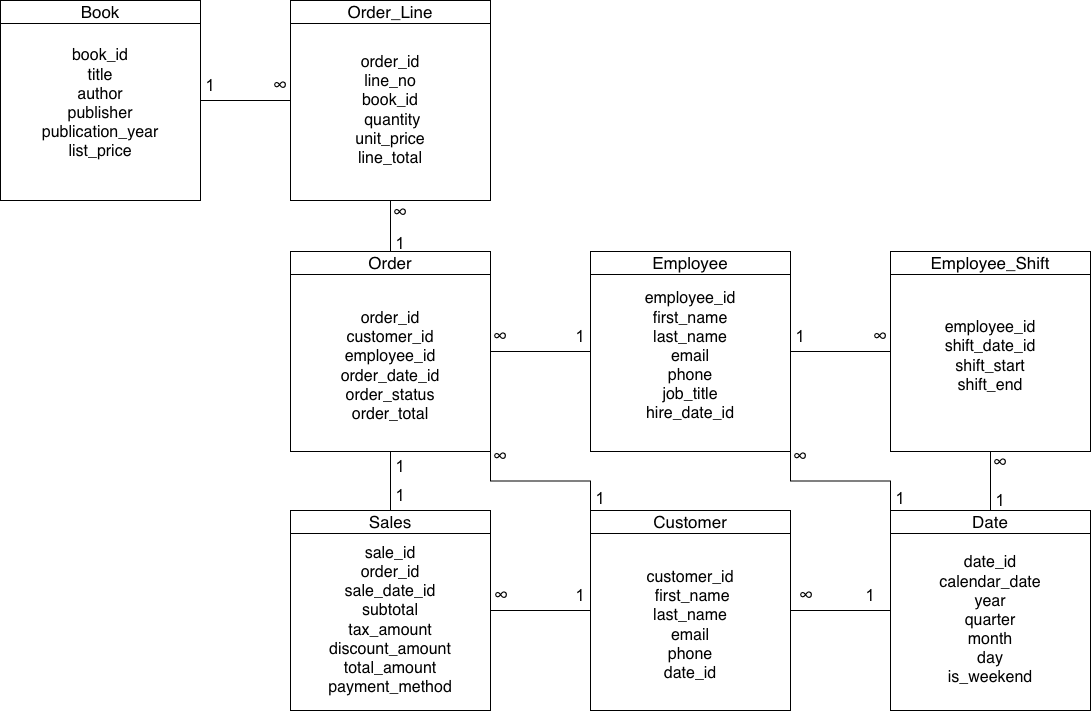

The diagram above was exported from draw.io. Its source (the exported page's mxGraphModel, read from the mxfile embedded in the PNG):
<mxGraphModel dx="1273" dy="741" grid="1" gridSize="10" guides="1" tooltips="1" connect="1" arrows="1" fold="1" page="1" pageScale="1" pageWidth="850" pageHeight="1100" math="0" shadow="0">
  <root>
    <mxCell id="0" />
    <mxCell id="1" parent="0" />
    <mxCell id="7gLQfVHKigdKUX3a8mxs-38" style="edgeStyle=orthogonalEdgeStyle;rounded=0;orthogonalLoop=1;jettySize=auto;html=1;exitX=1;exitY=0.5;exitDx=0;exitDy=0;entryX=0;entryY=0.5;entryDx=0;entryDy=0;endArrow=none;endFill=0;" edge="1" parent="1" source="7gLQfVHKigdKUX3a8mxs-3" target="7gLQfVHKigdKUX3a8mxs-13">
      <mxGeometry relative="1" as="geometry" />
    </mxCell>
    <mxCell id="7gLQfVHKigdKUX3a8mxs-42" style="edgeStyle=orthogonalEdgeStyle;rounded=0;orthogonalLoop=1;jettySize=auto;html=1;exitX=1;exitY=1;exitDx=0;exitDy=0;entryX=0;entryY=0;entryDx=0;entryDy=0;endArrow=none;endFill=0;" edge="1" parent="1" source="7gLQfVHKigdKUX3a8mxs-3" target="7gLQfVHKigdKUX3a8mxs-11">
      <mxGeometry relative="1" as="geometry" />
    </mxCell>
    <mxCell id="7gLQfVHKigdKUX3a8mxs-3" value="&lt;span style=&quot;font-size: 17px; font-weight: 400;&quot;&gt;Order&lt;/span&gt;" style="swimlane;whiteSpace=wrap;html=1;" vertex="1" parent="1">
      <mxGeometry x="470" y="320" width="200" height="200" as="geometry" />
    </mxCell>
    <mxCell id="7gLQfVHKigdKUX3a8mxs-41" style="edgeStyle=orthogonalEdgeStyle;rounded=0;orthogonalLoop=1;jettySize=auto;html=1;exitX=1;exitY=0.5;exitDx=0;exitDy=0;entryX=0;entryY=0.5;entryDx=0;entryDy=0;endArrow=none;endFill=0;" edge="1" parent="1" source="7gLQfVHKigdKUX3a8mxs-11" target="7gLQfVHKigdKUX3a8mxs-24">
      <mxGeometry relative="1" as="geometry" />
    </mxCell>
    <mxCell id="7gLQfVHKigdKUX3a8mxs-11" value="&lt;span style=&quot;font-weight: 400;&quot;&gt;Customer&lt;/span&gt;" style="swimlane;whiteSpace=wrap;html=1;fontSize=17;" vertex="1" parent="1">
      <mxGeometry x="770" y="579" width="200" height="200" as="geometry" />
    </mxCell>
    <mxCell id="7gLQfVHKigdKUX3a8mxs-16" value="customer_id&lt;div&gt;&amp;nbsp;first_name&lt;/div&gt;&lt;div&gt;last_name&lt;/div&gt;&lt;div&gt;email&lt;/div&gt;&lt;div&gt;phone&lt;/div&gt;&lt;div&gt;date_id&lt;/div&gt;" style="text;html=1;whiteSpace=wrap;strokeColor=none;fillColor=none;align=center;verticalAlign=middle;rounded=0;fontSize=16;" vertex="1" parent="7gLQfVHKigdKUX3a8mxs-11">
      <mxGeometry x="35" y="50" width="130" height="130" as="geometry" />
    </mxCell>
    <mxCell id="7gLQfVHKigdKUX3a8mxs-50" style="edgeStyle=orthogonalEdgeStyle;rounded=0;orthogonalLoop=1;jettySize=auto;html=1;exitX=1;exitY=0.5;exitDx=0;exitDy=0;entryX=0;entryY=0.5;entryDx=0;entryDy=0;endArrow=none;endFill=0;" edge="1" parent="1" source="7gLQfVHKigdKUX3a8mxs-13" target="7gLQfVHKigdKUX3a8mxs-47">
      <mxGeometry relative="1" as="geometry" />
    </mxCell>
    <mxCell id="7gLQfVHKigdKUX3a8mxs-69" style="edgeStyle=orthogonalEdgeStyle;rounded=0;orthogonalLoop=1;jettySize=auto;html=1;exitX=1;exitY=1;exitDx=0;exitDy=0;entryX=0;entryY=0;entryDx=0;entryDy=0;endArrow=none;endFill=0;" edge="1" parent="1" source="7gLQfVHKigdKUX3a8mxs-13" target="7gLQfVHKigdKUX3a8mxs-24">
      <mxGeometry relative="1" as="geometry" />
    </mxCell>
    <mxCell id="7gLQfVHKigdKUX3a8mxs-13" value="&lt;span style=&quot;font-weight: 400;&quot;&gt;Employee&lt;/span&gt;" style="swimlane;whiteSpace=wrap;html=1;fontSize=17;" vertex="1" parent="1">
      <mxGeometry x="770" y="320" width="200" height="200" as="geometry" />
    </mxCell>
    <mxCell id="7gLQfVHKigdKUX3a8mxs-15" value="employee_id&lt;div&gt;first_name&lt;/div&gt;&lt;div&gt;last_name&lt;/div&gt;&lt;div&gt;email&lt;/div&gt;&lt;div&gt;phone&lt;/div&gt;&lt;div&gt;job_title&lt;/div&gt;&lt;div&gt;hire_date_id&lt;/div&gt;" style="text;html=1;whiteSpace=wrap;strokeColor=none;fillColor=none;align=center;verticalAlign=middle;rounded=0;fontSize=16;" vertex="1" parent="7gLQfVHKigdKUX3a8mxs-13">
      <mxGeometry x="10" y="20" width="180" height="170" as="geometry" />
    </mxCell>
    <mxCell id="7gLQfVHKigdKUX3a8mxs-37" style="edgeStyle=orthogonalEdgeStyle;rounded=0;orthogonalLoop=1;jettySize=auto;html=1;exitX=0.5;exitY=1;exitDx=0;exitDy=0;entryX=0.5;entryY=0;entryDx=0;entryDy=0;endArrow=none;endFill=0;" edge="1" parent="1" source="7gLQfVHKigdKUX3a8mxs-19" target="7gLQfVHKigdKUX3a8mxs-22">
      <mxGeometry relative="1" as="geometry" />
    </mxCell>
    <mxCell id="7gLQfVHKigdKUX3a8mxs-19" value="&lt;font style=&quot;font-size: 16px;&quot;&gt;order_id&lt;/font&gt;&lt;div&gt;&lt;font style=&quot;font-size: 16px;&quot;&gt;customer_id&lt;/font&gt;&lt;div&gt;&lt;div&gt;&lt;font style=&quot;font-size: 16px;&quot;&gt;employee_id&lt;/font&gt;&lt;div&gt;&lt;div&gt;&lt;font style=&quot;font-size: 16px;&quot;&gt;order_date_id&lt;/font&gt;&lt;div&gt;&lt;font style=&quot;font-size: 16px;&quot;&gt;order_status&lt;/font&gt;&lt;div&gt;&lt;font style=&quot;font-size: 16px;&quot;&gt;order_total&lt;/font&gt;&lt;/div&gt;&lt;/div&gt;&lt;/div&gt;&lt;/div&gt;&lt;/div&gt;&lt;/div&gt;&lt;/div&gt;" style="text;html=1;whiteSpace=wrap;strokeColor=none;fillColor=none;align=center;verticalAlign=middle;rounded=0;" vertex="1" parent="1">
      <mxGeometry x="490" y="350" width="160" height="170" as="geometry" />
    </mxCell>
    <mxCell id="7gLQfVHKigdKUX3a8mxs-36" style="edgeStyle=orthogonalEdgeStyle;rounded=0;orthogonalLoop=1;jettySize=auto;html=1;exitX=0.5;exitY=1;exitDx=0;exitDy=0;entryX=0.5;entryY=0;entryDx=0;entryDy=0;endArrow=none;endFill=0;" edge="1" parent="1" source="7gLQfVHKigdKUX3a8mxs-20" target="7gLQfVHKigdKUX3a8mxs-3">
      <mxGeometry relative="1" as="geometry" />
    </mxCell>
    <mxCell id="7gLQfVHKigdKUX3a8mxs-20" value="&lt;span style=&quot;font-weight: 400;&quot;&gt;&lt;font style=&quot;font-size: 17px;&quot;&gt;Order_Line&lt;/font&gt;&lt;/span&gt;" style="swimlane;whiteSpace=wrap;html=1;" vertex="1" parent="1">
      <mxGeometry x="470" y="69" width="200" height="200" as="geometry" />
    </mxCell>
    <mxCell id="7gLQfVHKigdKUX3a8mxs-21" value="&lt;font style=&quot;font-size: 16px;&quot;&gt;order_id&lt;/font&gt;&lt;div&gt;&lt;font style=&quot;font-size: 16px;&quot;&gt;line_no&lt;/font&gt;&lt;/div&gt;&lt;div&gt;&lt;font style=&quot;font-size: 16px;&quot;&gt;book_id&lt;/font&gt;&lt;/div&gt;&lt;div&gt;&lt;font style=&quot;font-size: 16px;&quot;&gt;&amp;nbsp;quantity&lt;/font&gt;&lt;/div&gt;&lt;div&gt;&lt;font style=&quot;font-size: 16px;&quot;&gt;unit_price&lt;/font&gt;&lt;/div&gt;&lt;div&gt;&lt;font style=&quot;font-size: 16px;&quot;&gt;line_total&lt;/font&gt;&lt;/div&gt;" style="text;html=1;whiteSpace=wrap;strokeColor=none;fillColor=none;align=center;verticalAlign=middle;rounded=0;" vertex="1" parent="7gLQfVHKigdKUX3a8mxs-20">
      <mxGeometry x="30" y="50" width="140" height="120" as="geometry" />
    </mxCell>
    <mxCell id="7gLQfVHKigdKUX3a8mxs-39" style="edgeStyle=orthogonalEdgeStyle;rounded=0;orthogonalLoop=1;jettySize=auto;html=1;exitX=1;exitY=0.5;exitDx=0;exitDy=0;entryX=0;entryY=0.5;entryDx=0;entryDy=0;endArrow=none;endFill=0;" edge="1" parent="1" source="7gLQfVHKigdKUX3a8mxs-22" target="7gLQfVHKigdKUX3a8mxs-11">
      <mxGeometry relative="1" as="geometry" />
    </mxCell>
    <mxCell id="7gLQfVHKigdKUX3a8mxs-22" value="&lt;span style=&quot;font-weight: 400;&quot;&gt;&lt;font style=&quot;font-size: 17px;&quot;&gt;Sales&lt;/font&gt;&lt;/span&gt;" style="swimlane;whiteSpace=wrap;html=1;" vertex="1" parent="1">
      <mxGeometry x="470" y="579" width="200" height="200" as="geometry" />
    </mxCell>
    <mxCell id="7gLQfVHKigdKUX3a8mxs-23" value="&lt;font style=&quot;font-size: 16px;&quot;&gt;sale_id&lt;/font&gt;&lt;div&gt;&lt;font style=&quot;font-size: 16px;&quot;&gt;order_id&lt;/font&gt;&lt;/div&gt;&lt;div&gt;&lt;font style=&quot;font-size: 16px;&quot;&gt;sale_date_id&lt;/font&gt;&lt;/div&gt;&lt;div&gt;&lt;font style=&quot;font-size: 16px;&quot;&gt;subtotal&lt;/font&gt;&lt;/div&gt;&lt;div&gt;&lt;font style=&quot;font-size: 16px;&quot;&gt;tax_amount&lt;/font&gt;&lt;/div&gt;&lt;div&gt;&lt;font style=&quot;font-size: 16px;&quot;&gt;discount_amount&lt;/font&gt;&lt;/div&gt;&lt;div&gt;&lt;font style=&quot;font-size: 16px;&quot;&gt;total_amount&lt;/font&gt;&lt;/div&gt;&lt;div&gt;&lt;font style=&quot;font-size: 16px;&quot;&gt;payment_method&lt;/font&gt;&lt;/div&gt;" style="text;html=1;whiteSpace=wrap;strokeColor=none;fillColor=none;align=center;verticalAlign=middle;rounded=0;" vertex="1" parent="7gLQfVHKigdKUX3a8mxs-22">
      <mxGeometry x="25" y="35" width="150" height="150" as="geometry" />
    </mxCell>
    <mxCell id="7gLQfVHKigdKUX3a8mxs-24" value="&lt;span style=&quot;font-weight: 400;&quot;&gt;&lt;font style=&quot;font-size: 17px;&quot;&gt;Date&lt;/font&gt;&lt;/span&gt;" style="swimlane;whiteSpace=wrap;html=1;" vertex="1" parent="1">
      <mxGeometry x="1070" y="579" width="200" height="200" as="geometry" />
    </mxCell>
    <mxCell id="7gLQfVHKigdKUX3a8mxs-25" value="&lt;font style=&quot;font-size: 16px;&quot;&gt;date_id&lt;/font&gt;&lt;div&gt;&lt;font style=&quot;font-size: 16px;&quot;&gt;calendar_date&lt;/font&gt;&lt;/div&gt;&lt;div&gt;&lt;font style=&quot;font-size: 16px;&quot;&gt;year&lt;/font&gt;&lt;/div&gt;&lt;div&gt;&lt;font style=&quot;font-size: 16px;&quot;&gt;quarter&lt;/font&gt;&lt;/div&gt;&lt;div&gt;&lt;font style=&quot;font-size: 16px;&quot;&gt;month&lt;/font&gt;&lt;/div&gt;&lt;div&gt;&lt;font style=&quot;font-size: 16px;&quot;&gt;day&lt;/font&gt;&lt;/div&gt;&lt;div&gt;&lt;font style=&quot;font-size: 16px;&quot;&gt;is_weekend&lt;/font&gt;&lt;/div&gt;" style="text;html=1;whiteSpace=wrap;strokeColor=none;fillColor=none;align=center;verticalAlign=middle;rounded=0;" vertex="1" parent="7gLQfVHKigdKUX3a8mxs-24">
      <mxGeometry x="25" y="35" width="150" height="150" as="geometry" />
    </mxCell>
    <mxCell id="7gLQfVHKigdKUX3a8mxs-53" value="&lt;span style=&quot;font-family: &amp;quot;Google Sans&amp;quot;, Arial, sans-serif; font-size: 16px; text-align: start;&quot;&gt;1&lt;/span&gt;" style="text;html=1;whiteSpace=wrap;strokeColor=none;fillColor=none;align=center;verticalAlign=middle;rounded=0;fontColor=light-dark(#000000,#FFFFFF);" vertex="1" parent="7gLQfVHKigdKUX3a8mxs-24">
      <mxGeometry x="80" y="-25" width="60" height="30" as="geometry" />
    </mxCell>
    <mxCell id="7gLQfVHKigdKUX3a8mxs-55" value="&lt;span style=&quot;font-family: &amp;quot;Google Sans&amp;quot;, Arial, sans-serif; text-align: start;&quot;&gt;∞&lt;/span&gt;" style="text;html=1;whiteSpace=wrap;strokeColor=none;fillColor=none;align=center;verticalAlign=middle;rounded=0;fontColor=light-dark(#000000,#FFFFFF);fontSize=21;" vertex="1" parent="7gLQfVHKigdKUX3a8mxs-24">
      <mxGeometry x="80" y="-63" width="60" height="30" as="geometry" />
    </mxCell>
    <mxCell id="7gLQfVHKigdKUX3a8mxs-27" value="" style="group" vertex="1" connectable="0" parent="1">
      <mxGeometry x="180" y="69" width="200" height="200" as="geometry" />
    </mxCell>
    <mxCell id="7gLQfVHKigdKUX3a8mxs-1" value="&lt;span style=&quot;font-weight: 400;&quot;&gt;&lt;font style=&quot;font-size: 17px;&quot;&gt;Book&lt;/font&gt;&lt;/span&gt;" style="swimlane;whiteSpace=wrap;html=1;" vertex="1" parent="7gLQfVHKigdKUX3a8mxs-27">
      <mxGeometry width="200" height="200" as="geometry" />
    </mxCell>
    <mxCell id="7gLQfVHKigdKUX3a8mxs-17" value="book_id&lt;div&gt;title&lt;div&gt;author&lt;div&gt;publisher&lt;div&gt;publication_year&lt;div&gt;&lt;div&gt;list_price&lt;div&gt;&lt;br&gt;&lt;/div&gt;&lt;/div&gt;&lt;/div&gt;&lt;/div&gt;&lt;/div&gt;&lt;/div&gt;&lt;/div&gt;" style="text;html=1;whiteSpace=wrap;strokeColor=none;fillColor=none;align=center;verticalAlign=middle;rounded=0;fontSize=16;" vertex="1" parent="7gLQfVHKigdKUX3a8mxs-27">
      <mxGeometry x="70" y="98" width="60" height="30" as="geometry" />
    </mxCell>
    <mxCell id="7gLQfVHKigdKUX3a8mxs-35" style="rounded=0;orthogonalLoop=1;jettySize=auto;html=1;exitX=1;exitY=0.5;exitDx=0;exitDy=0;entryX=0;entryY=0.5;entryDx=0;entryDy=0;endArrow=none;endFill=0;" edge="1" parent="1" source="7gLQfVHKigdKUX3a8mxs-1" target="7gLQfVHKigdKUX3a8mxs-20">
      <mxGeometry relative="1" as="geometry" />
    </mxCell>
    <mxCell id="7gLQfVHKigdKUX3a8mxs-43" value="&lt;span style=&quot;font-family: &amp;quot;Google Sans&amp;quot;, Arial, sans-serif; text-align: start;&quot;&gt;∞&lt;/span&gt;" style="text;html=1;whiteSpace=wrap;strokeColor=none;fillColor=none;align=center;verticalAlign=middle;rounded=0;fontColor=light-dark(#000000,#FFFFFF);fontSize=21;" vertex="1" parent="1">
      <mxGeometry x="956" y="649" width="60" height="30" as="geometry" />
    </mxCell>
    <mxCell id="7gLQfVHKigdKUX3a8mxs-45" value="&lt;span style=&quot;font-family: &amp;quot;Google Sans&amp;quot;, Arial, sans-serif; font-size: 16px; text-align: start;&quot;&gt;1&lt;/span&gt;" style="text;html=1;whiteSpace=wrap;strokeColor=none;fillColor=none;align=center;verticalAlign=middle;rounded=0;fontColor=light-dark(#000000,#FFFFFF);" vertex="1" parent="1">
      <mxGeometry x="1020" y="649" width="60" height="30" as="geometry" />
    </mxCell>
    <mxCell id="7gLQfVHKigdKUX3a8mxs-51" style="edgeStyle=orthogonalEdgeStyle;rounded=0;orthogonalLoop=1;jettySize=auto;html=1;exitX=0.5;exitY=1;exitDx=0;exitDy=0;entryX=0.5;entryY=0;entryDx=0;entryDy=0;endArrow=none;endFill=0;" edge="1" parent="1" source="7gLQfVHKigdKUX3a8mxs-47" target="7gLQfVHKigdKUX3a8mxs-24">
      <mxGeometry relative="1" as="geometry" />
    </mxCell>
    <mxCell id="7gLQfVHKigdKUX3a8mxs-47" value="&lt;span style=&quot;font-weight: 400;&quot;&gt;&lt;font&gt;Employee_Shift&lt;/font&gt;&lt;/span&gt;" style="swimlane;whiteSpace=wrap;html=1;fontSize=17;" vertex="1" parent="1">
      <mxGeometry x="1070" y="320" width="200" height="200" as="geometry" />
    </mxCell>
    <mxCell id="7gLQfVHKigdKUX3a8mxs-48" value="&lt;font&gt;employee_id&lt;/font&gt;&lt;div&gt;&lt;span style=&quot;background-color: transparent; color: light-dark(rgb(0, 0, 0), rgb(255, 255, 255));&quot;&gt;&lt;font&gt;shift_date_id&lt;/font&gt;&lt;/span&gt;&lt;/div&gt;&lt;div&gt;&lt;span style=&quot;background-color: transparent; color: light-dark(rgb(0, 0, 0), rgb(255, 255, 255));&quot;&gt;&lt;font&gt;shift_start&lt;/font&gt;&lt;/span&gt;&lt;/div&gt;&lt;div&gt;&lt;span style=&quot;background-color: transparent; color: light-dark(rgb(0, 0, 0), rgb(255, 255, 255));&quot;&gt;&lt;font&gt;shift_end&lt;/font&gt;&lt;/span&gt;&lt;/div&gt;" style="text;html=1;whiteSpace=wrap;strokeColor=none;fillColor=none;align=center;verticalAlign=middle;rounded=0;fontSize=16;" vertex="1" parent="7gLQfVHKigdKUX3a8mxs-47">
      <mxGeometry x="10" y="20" width="180" height="170" as="geometry" />
    </mxCell>
    <mxCell id="7gLQfVHKigdKUX3a8mxs-52" value="&lt;span style=&quot;font-family: &amp;quot;Google Sans&amp;quot;, Arial, sans-serif; font-size: 16px; text-align: start;&quot;&gt;1&lt;/span&gt;" style="text;html=1;whiteSpace=wrap;strokeColor=none;fillColor=none;align=center;verticalAlign=middle;rounded=0;fontColor=light-dark(#000000,#FFFFFF);" vertex="1" parent="1">
      <mxGeometry x="950" y="390" width="60" height="30" as="geometry" />
    </mxCell>
    <mxCell id="7gLQfVHKigdKUX3a8mxs-54" value="&lt;span style=&quot;font-family: &amp;quot;Google Sans&amp;quot;, Arial, sans-serif; text-align: start;&quot;&gt;∞&lt;/span&gt;" style="text;html=1;whiteSpace=wrap;strokeColor=none;fillColor=none;align=center;verticalAlign=middle;rounded=0;fontColor=light-dark(#000000,#FFFFFF);fontSize=21;" vertex="1" parent="1">
      <mxGeometry x="1030" y="390" width="60" height="30" as="geometry" />
    </mxCell>
    <mxCell id="7gLQfVHKigdKUX3a8mxs-56" value="&lt;span style=&quot;font-family: &amp;quot;Google Sans&amp;quot;, Arial, sans-serif; font-size: 16px; text-align: start;&quot;&gt;1&lt;/span&gt;" style="text;html=1;whiteSpace=wrap;strokeColor=none;fillColor=none;align=center;verticalAlign=middle;rounded=0;fontColor=light-dark(#000000,#FFFFFF);" vertex="1" parent="1">
      <mxGeometry x="730" y="390" width="60" height="30" as="geometry" />
    </mxCell>
    <mxCell id="7gLQfVHKigdKUX3a8mxs-58" value="&lt;span style=&quot;font-family: &amp;quot;Google Sans&amp;quot;, Arial, sans-serif; text-align: start;&quot;&gt;∞&lt;/span&gt;" style="text;html=1;whiteSpace=wrap;strokeColor=none;fillColor=none;align=center;verticalAlign=middle;rounded=0;fontColor=light-dark(#000000,#FFFFFF);fontSize=21;" vertex="1" parent="1">
      <mxGeometry x="650" y="390" width="60" height="30" as="geometry" />
    </mxCell>
    <mxCell id="7gLQfVHKigdKUX3a8mxs-59" value="&lt;span style=&quot;font-family: &amp;quot;Google Sans&amp;quot;, Arial, sans-serif; text-align: start;&quot;&gt;∞&lt;/span&gt;" style="text;html=1;whiteSpace=wrap;strokeColor=none;fillColor=none;align=center;verticalAlign=middle;rounded=0;fontColor=light-dark(#000000,#FFFFFF);fontSize=21;" vertex="1" parent="1">
      <mxGeometry x="650" y="510" width="60" height="30" as="geometry" />
    </mxCell>
    <mxCell id="7gLQfVHKigdKUX3a8mxs-60" value="&lt;span style=&quot;font-family: &amp;quot;Google Sans&amp;quot;, Arial, sans-serif; font-size: 16px; text-align: start;&quot;&gt;1&lt;/span&gt;" style="text;html=1;whiteSpace=wrap;strokeColor=none;fillColor=none;align=center;verticalAlign=middle;rounded=0;fontColor=light-dark(#000000,#FFFFFF);" vertex="1" parent="1">
      <mxGeometry x="750" y="552" width="60" height="30" as="geometry" />
    </mxCell>
    <mxCell id="7gLQfVHKigdKUX3a8mxs-61" value="&lt;span style=&quot;font-family: &amp;quot;Google Sans&amp;quot;, Arial, sans-serif; font-size: 16px; text-align: start;&quot;&gt;1&lt;/span&gt;" style="text;html=1;whiteSpace=wrap;strokeColor=none;fillColor=none;align=center;verticalAlign=middle;rounded=0;fontColor=light-dark(#000000,#FFFFFF);" vertex="1" parent="1">
      <mxGeometry x="730" y="649" width="60" height="30" as="geometry" />
    </mxCell>
    <mxCell id="7gLQfVHKigdKUX3a8mxs-62" value="&lt;span style=&quot;font-family: &amp;quot;Google Sans&amp;quot;, Arial, sans-serif; text-align: start;&quot;&gt;∞&lt;/span&gt;" style="text;html=1;whiteSpace=wrap;strokeColor=none;fillColor=none;align=center;verticalAlign=middle;rounded=0;fontColor=light-dark(#000000,#FFFFFF);fontSize=21;" vertex="1" parent="1">
      <mxGeometry x="651" y="649" width="60" height="30" as="geometry" />
    </mxCell>
    <mxCell id="7gLQfVHKigdKUX3a8mxs-63" value="&lt;span style=&quot;font-family: &amp;quot;Google Sans&amp;quot;, Arial, sans-serif; font-size: 16px; text-align: start;&quot;&gt;1&lt;/span&gt;" style="text;html=1;whiteSpace=wrap;strokeColor=none;fillColor=none;align=center;verticalAlign=middle;rounded=0;fontColor=light-dark(#000000,#FFFFFF);" vertex="1" parent="1">
      <mxGeometry x="360" y="139" width="60" height="30" as="geometry" />
    </mxCell>
    <mxCell id="7gLQfVHKigdKUX3a8mxs-64" value="&lt;span style=&quot;font-family: &amp;quot;Google Sans&amp;quot;, Arial, sans-serif; text-align: start;&quot;&gt;∞&lt;/span&gt;" style="text;html=1;whiteSpace=wrap;strokeColor=none;fillColor=none;align=center;verticalAlign=middle;rounded=0;fontColor=light-dark(#000000,#FFFFFF);fontSize=21;" vertex="1" parent="1">
      <mxGeometry x="430" y="139" width="60" height="30" as="geometry" />
    </mxCell>
    <mxCell id="7gLQfVHKigdKUX3a8mxs-65" value="&lt;span style=&quot;font-family: &amp;quot;Google Sans&amp;quot;, Arial, sans-serif; font-size: 16px; text-align: start;&quot;&gt;1&lt;/span&gt;" style="text;html=1;whiteSpace=wrap;strokeColor=none;fillColor=none;align=center;verticalAlign=middle;rounded=0;fontColor=light-dark(#000000,#FFFFFF);" vertex="1" parent="1">
      <mxGeometry x="550" y="297" width="60" height="30" as="geometry" />
    </mxCell>
    <mxCell id="7gLQfVHKigdKUX3a8mxs-66" value="&lt;span style=&quot;font-family: &amp;quot;Google Sans&amp;quot;, Arial, sans-serif; text-align: start;&quot;&gt;∞&lt;/span&gt;" style="text;html=1;whiteSpace=wrap;strokeColor=none;fillColor=none;align=center;verticalAlign=middle;rounded=0;fontColor=light-dark(#000000,#FFFFFF);fontSize=21;" vertex="1" parent="1">
      <mxGeometry x="550" y="266" width="60" height="30" as="geometry" />
    </mxCell>
    <mxCell id="7gLQfVHKigdKUX3a8mxs-67" value="&lt;span style=&quot;font-family: &amp;quot;Google Sans&amp;quot;, Arial, sans-serif; font-size: 16px; text-align: start;&quot;&gt;1&lt;/span&gt;" style="text;html=1;whiteSpace=wrap;strokeColor=none;fillColor=none;align=center;verticalAlign=middle;rounded=0;fontColor=light-dark(#000000,#FFFFFF);" vertex="1" parent="1">
      <mxGeometry x="550" y="520" width="60" height="30" as="geometry" />
    </mxCell>
    <mxCell id="7gLQfVHKigdKUX3a8mxs-68" value="&lt;span style=&quot;font-family: &amp;quot;Google Sans&amp;quot;, Arial, sans-serif; font-size: 16px; text-align: start;&quot;&gt;1&lt;/span&gt;" style="text;html=1;whiteSpace=wrap;strokeColor=none;fillColor=none;align=center;verticalAlign=middle;rounded=0;fontColor=light-dark(#000000,#FFFFFF);" vertex="1" parent="1">
      <mxGeometry x="550" y="549" width="60" height="30" as="geometry" />
    </mxCell>
    <mxCell id="7gLQfVHKigdKUX3a8mxs-70" value="&lt;span style=&quot;font-family: &amp;quot;Google Sans&amp;quot;, Arial, sans-serif; font-size: 16px; text-align: start;&quot;&gt;1&lt;/span&gt;" style="text;html=1;whiteSpace=wrap;strokeColor=none;fillColor=none;align=center;verticalAlign=middle;rounded=0;fontColor=light-dark(#000000,#FFFFFF);" vertex="1" parent="1">
      <mxGeometry x="1050" y="552" width="60" height="30" as="geometry" />
    </mxCell>
    <mxCell id="7gLQfVHKigdKUX3a8mxs-71" value="&lt;span style=&quot;font-family: &amp;quot;Google Sans&amp;quot;, Arial, sans-serif; text-align: start;&quot;&gt;∞&lt;/span&gt;" style="text;html=1;whiteSpace=wrap;strokeColor=none;fillColor=none;align=center;verticalAlign=middle;rounded=0;fontColor=light-dark(#000000,#FFFFFF);fontSize=21;" vertex="1" parent="1">
      <mxGeometry x="950" y="510" width="60" height="30" as="geometry" />
    </mxCell>
  </root>
</mxGraphModel>